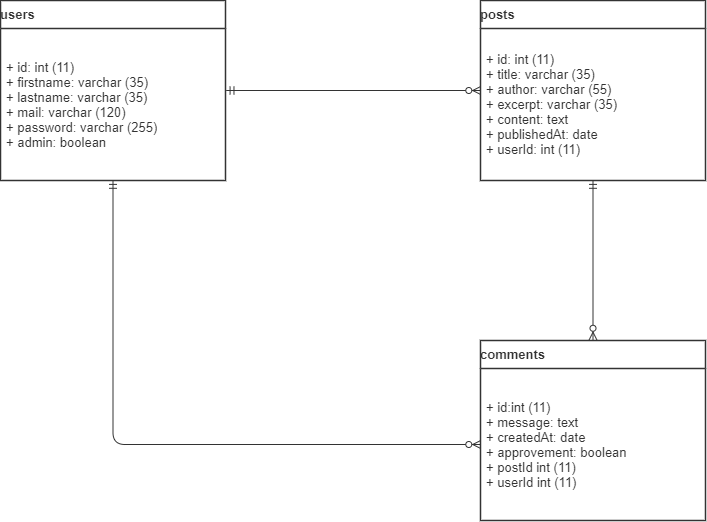

The diagram above was exported from draw.io. Its source (the exported page's mxGraphModel, read from the mxfile embedded in the PNG):
<mxGraphModel dx="858" dy="341" grid="1" gridSize="10" guides="1" tooltips="1" connect="1" arrows="1" fold="1" page="1" pageScale="1" pageWidth="827" pageHeight="1169" math="0" shadow="0">
  <root>
    <mxCell id="ZxTXSSx4ahedpBovg1fe-0" />
    <mxCell id="ZxTXSSx4ahedpBovg1fe-1" parent="ZxTXSSx4ahedpBovg1fe-0" />
    <mxCell id="ZxTXSSx4ahedpBovg1fe-2" value="users" style="html=1;overflow=block;blockSpacing=1;whiteSpace=wrap;swimlane;childLayout=stackLayout;horizontal=1;horizontalStack=0;resizeParent=1;resizeParentMax=0;resizeLast=0;collapsible=0;fontStyle=0;marginBottom=0;swimlaneFillColor=#ffffff;startSize=28;whiteSpace=wrap;fontSize=13;fontColor=#333333;fontStyle=1;whiteSpace=wrap;align=left;spacing=0;strokeColor=#333333;strokeOpacity=100;strokeWidth=1.5;" parent="ZxTXSSx4ahedpBovg1fe-1" vertex="1">
      <mxGeometry x="70" y="90" width="225" height="180" as="geometry" />
    </mxCell>
    <mxCell id="ZxTXSSx4ahedpBovg1fe-3" value="+ id: int (11)&lt;br&gt;+ firstname: varchar (35)&lt;br&gt;+ lastname: varchar (35)&lt;br&gt;+ mail: varchar (120)&lt;br&gt;+ password: varchar (255)&lt;br&gt;+ admin: boolean" style="part=1;html=1;whiteSpace=wrap;resizeHeight=0;strokeColor=none;fillColor=none;align=left;verticalAlign=middle;spacingLeft=4;spacingRight=4;overflow=hidden;rotatable=0;points=[[0,0.5],[1,0.5]];portConstraint=eastwest;swimlaneFillColor=#ffffff;strokeOpacity=100;whiteSpace=wrap;fontSize=13;fontColor=#333333;" parent="ZxTXSSx4ahedpBovg1fe-2" vertex="1">
      <mxGeometry y="28" width="225" height="152" as="geometry" />
    </mxCell>
    <mxCell id="ZxTXSSx4ahedpBovg1fe-4" value="posts" style="html=1;overflow=block;blockSpacing=1;whiteSpace=wrap;swimlane;childLayout=stackLayout;horizontal=1;horizontalStack=0;resizeParent=1;resizeParentMax=0;resizeLast=0;collapsible=0;fontStyle=0;marginBottom=0;swimlaneFillColor=#ffffff;startSize=28;whiteSpace=wrap;fontSize=13;fontColor=#333333;fontStyle=1;whiteSpace=wrap;align=left;spacing=0;strokeColor=#333333;strokeOpacity=100;strokeWidth=1.5;" parent="ZxTXSSx4ahedpBovg1fe-1" vertex="1">
      <mxGeometry x="550" y="90" width="225" height="180" as="geometry" />
    </mxCell>
    <mxCell id="ZxTXSSx4ahedpBovg1fe-5" value="+ id: int (11)&lt;br&gt;+ title: varchar (35)&lt;br&gt;+ author: varchar (55)&lt;br&gt;+ excerpt: varchar (35)&amp;nbsp;&lt;br&gt;+ content: text&lt;br&gt;+ publishedAt: date&lt;br&gt;+ userId: int (11)" style="part=1;html=1;whiteSpace=wrap;resizeHeight=0;strokeColor=none;fillColor=none;align=left;verticalAlign=middle;spacingLeft=4;spacingRight=4;overflow=hidden;rotatable=0;points=[[0,0.5],[1,0.5]];portConstraint=eastwest;swimlaneFillColor=#ffffff;strokeOpacity=100;whiteSpace=wrap;fontSize=13;fontColor=#333333;" parent="ZxTXSSx4ahedpBovg1fe-4" vertex="1">
      <mxGeometry y="28" width="225" height="152" as="geometry" />
    </mxCell>
    <UserObject label="" lucidchartObjectId="rbQz5nWd89-T" id="ZxTXSSx4ahedpBovg1fe-6">
      <mxCell style="html=1;jettySize=18;whiteSpace=wrap;fontSize=13;strokeColor=#333333;strokeOpacity=100;strokeWidth=0.8;rounded=1;arcSize=24;edgeStyle=orthogonalEdgeStyle;startArrow=ERzeroToMany;;endArrow=ERmandOne;;entryX=1.003;entryY=0.5;entryPerimeter=0;startFill=1;endFill=0;" parent="ZxTXSSx4ahedpBovg1fe-1" source="ZxTXSSx4ahedpBovg1fe-4" target="ZxTXSSx4ahedpBovg1fe-2" edge="1">
        <mxGeometry width="100" height="100" relative="1" as="geometry">
          <Array as="points" />
        </mxGeometry>
      </mxCell>
    </UserObject>
    <mxCell id="ZxTXSSx4ahedpBovg1fe-9" value="comments" style="html=1;overflow=block;blockSpacing=1;whiteSpace=wrap;swimlane;childLayout=stackLayout;horizontal=1;horizontalStack=0;resizeParent=1;resizeParentMax=0;resizeLast=0;collapsible=0;fontStyle=0;marginBottom=0;swimlaneFillColor=#ffffff;startSize=28;whiteSpace=wrap;fontSize=13;fontColor=#333333;fontStyle=1;whiteSpace=wrap;align=left;spacing=0;strokeColor=#333333;strokeOpacity=100;strokeWidth=1.5;" parent="ZxTXSSx4ahedpBovg1fe-1" vertex="1">
      <mxGeometry x="550" y="430" width="225" height="180" as="geometry" />
    </mxCell>
    <mxCell id="ZxTXSSx4ahedpBovg1fe-10" value="+ id:int (11)&lt;br&gt;+ message: text&lt;br&gt;+ createdAt: date&lt;br&gt;+ approvement: boolean&lt;br&gt;+ postId int (11)&lt;br&gt;+ userId int (11)" style="part=1;html=1;whiteSpace=wrap;resizeHeight=0;strokeColor=none;fillColor=none;align=left;verticalAlign=middle;spacingLeft=4;spacingRight=4;overflow=hidden;rotatable=0;points=[[0,0.5],[1,0.5]];portConstraint=eastwest;swimlaneFillColor=#ffffff;strokeOpacity=100;whiteSpace=wrap;fontSize=13;fontColor=#333333;" parent="ZxTXSSx4ahedpBovg1fe-9" vertex="1">
      <mxGeometry y="28" width="225" height="152" as="geometry" />
    </mxCell>
    <UserObject label="" lucidchartObjectId="h8PzmmmdSSX6" id="ZxTXSSx4ahedpBovg1fe-11">
      <mxCell style="html=1;jettySize=18;whiteSpace=wrap;fontSize=13;strokeColor=#333333;strokeOpacity=100;strokeWidth=0.8;rounded=1;arcSize=24;edgeStyle=orthogonalEdgeStyle;startArrow=ERmandOne;;endArrow=ERzeroToMany;;entryX=0.5;entryY=-0.003;entryPerimeter=0;startFill=0;endFill=1;" parent="ZxTXSSx4ahedpBovg1fe-1" source="ZxTXSSx4ahedpBovg1fe-4" target="ZxTXSSx4ahedpBovg1fe-9" edge="1">
        <mxGeometry width="100" height="100" relative="1" as="geometry">
          <Array as="points" />
          <mxPoint x="503" y="512.27" as="sourcePoint" />
        </mxGeometry>
      </mxCell>
    </UserObject>
    <UserObject label="" lucidchartObjectId="rbQz5nWd89-T" id="ZxTXSSx4ahedpBovg1fe-14">
      <mxCell style="html=1;jettySize=18;whiteSpace=wrap;fontSize=13;strokeColor=#333333;strokeOpacity=100;strokeWidth=0.8;rounded=1;arcSize=24;edgeStyle=orthogonalEdgeStyle;startArrow=ERzeroToMany;;endArrow=ERmandOne;;startFill=1;endFill=0;" parent="ZxTXSSx4ahedpBovg1fe-1" source="ZxTXSSx4ahedpBovg1fe-10" target="ZxTXSSx4ahedpBovg1fe-2" edge="1">
        <mxGeometry width="100" height="100" relative="1" as="geometry">
          <Array as="points" />
          <mxPoint x="300" y="430" as="sourcePoint" />
          <mxPoint x="355.67499999999995" y="255.13636724219828" as="targetPoint" />
        </mxGeometry>
      </mxCell>
    </UserObject>
  </root>
</mxGraphModel>